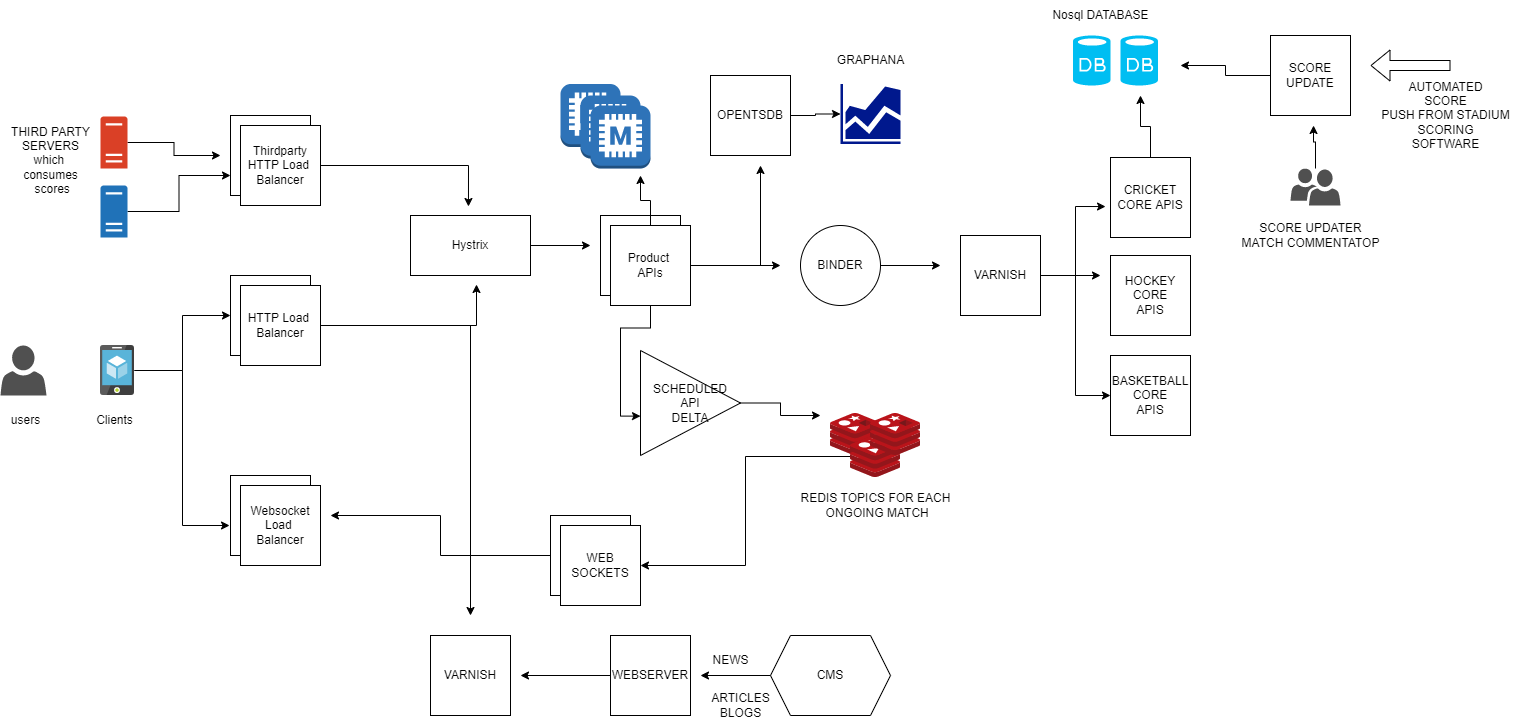

The diagram above was exported from draw.io. Its source (the exported page's mxGraphModel, read from the mxfile embedded in the PNG):
<mxGraphModel dx="1234" dy="728" grid="1" gridSize="10" guides="1" tooltips="1" connect="1" arrows="1" fold="1" page="1" pageScale="1" pageWidth="827" pageHeight="1169" math="0" shadow="0">
  <root>
    <mxCell id="0" />
    <mxCell id="1" parent="0" />
    <mxCell id="2vj0z6LZx49xJcF8WHve-39" style="edgeStyle=orthogonalEdgeStyle;rounded=0;orthogonalLoop=1;jettySize=auto;html=1;entryX=0;entryY=0.5;entryDx=0;entryDy=0;" parent="1" source="BDCwFgVt21oLe4HPcpM4-1" target="2vj0z6LZx49xJcF8WHve-5" edge="1">
      <mxGeometry relative="1" as="geometry" />
    </mxCell>
    <mxCell id="2vj0z6LZx49xJcF8WHve-40" style="edgeStyle=orthogonalEdgeStyle;rounded=0;orthogonalLoop=1;jettySize=auto;html=1;entryX=-0.012;entryY=0.625;entryDx=0;entryDy=0;entryPerimeter=0;" parent="1" source="BDCwFgVt21oLe4HPcpM4-1" target="2vj0z6LZx49xJcF8WHve-7" edge="1">
      <mxGeometry relative="1" as="geometry" />
    </mxCell>
    <mxCell id="BDCwFgVt21oLe4HPcpM4-1" value="" style="sketch=0;aspect=fixed;html=1;points=[];align=center;image;fontSize=12;image=img/lib/mscae/App_Service_Mobile_App.svg;" parent="1" vertex="1">
      <mxGeometry x="110" y="350" width="34" height="50" as="geometry" />
    </mxCell>
    <mxCell id="BDCwFgVt21oLe4HPcpM4-2" value="" style="sketch=0;pointerEvents=1;shadow=0;dashed=0;html=1;strokeColor=none;fillColor=#505050;labelPosition=center;verticalLabelPosition=bottom;verticalAlign=top;outlineConnect=0;align=center;shape=mxgraph.office.users.user;" parent="1" vertex="1">
      <mxGeometry x="10" y="350" width="46" height="50" as="geometry" />
    </mxCell>
    <mxCell id="2vj0z6LZx49xJcF8WHve-38" style="edgeStyle=orthogonalEdgeStyle;rounded=0;orthogonalLoop=1;jettySize=auto;html=1;entryX=0;entryY=0.75;entryDx=0;entryDy=0;" parent="1" source="2vj0z6LZx49xJcF8WHve-1" target="2vj0z6LZx49xJcF8WHve-3" edge="1">
      <mxGeometry relative="1" as="geometry" />
    </mxCell>
    <mxCell id="2vj0z6LZx49xJcF8WHve-1" value="" style="sketch=0;pointerEvents=1;shadow=0;dashed=0;html=1;strokeColor=none;labelPosition=center;verticalLabelPosition=bottom;verticalAlign=top;outlineConnect=0;align=center;shape=mxgraph.office.servers.physical_host;fillColor=#2072B8;" parent="1" vertex="1">
      <mxGeometry x="110" y="190" width="27" height="52" as="geometry" />
    </mxCell>
    <mxCell id="2vj0z6LZx49xJcF8WHve-37" style="edgeStyle=orthogonalEdgeStyle;rounded=0;orthogonalLoop=1;jettySize=auto;html=1;" parent="1" source="2vj0z6LZx49xJcF8WHve-2" edge="1">
      <mxGeometry relative="1" as="geometry">
        <mxPoint x="230" y="160" as="targetPoint" />
      </mxGeometry>
    </mxCell>
    <mxCell id="2vj0z6LZx49xJcF8WHve-2" value="" style="sketch=0;pointerEvents=1;shadow=0;dashed=0;html=1;strokeColor=none;labelPosition=center;verticalLabelPosition=bottom;verticalAlign=top;outlineConnect=0;align=center;shape=mxgraph.office.servers.server_generic;fillColor=#DA4026;" parent="1" vertex="1">
      <mxGeometry x="110" y="121" width="27" height="52" as="geometry" />
    </mxCell>
    <mxCell id="2vj0z6LZx49xJcF8WHve-3" value="" style="whiteSpace=wrap;html=1;aspect=fixed;" parent="1" vertex="1">
      <mxGeometry x="240" y="120" width="80" height="80" as="geometry" />
    </mxCell>
    <mxCell id="2vj0z6LZx49xJcF8WHve-41" style="edgeStyle=orthogonalEdgeStyle;rounded=0;orthogonalLoop=1;jettySize=auto;html=1;entryX=0.483;entryY=-0.15;entryDx=0;entryDy=0;entryPerimeter=0;" parent="1" source="2vj0z6LZx49xJcF8WHve-4" target="2vj0z6LZx49xJcF8WHve-9" edge="1">
      <mxGeometry relative="1" as="geometry" />
    </mxCell>
    <mxCell id="2vj0z6LZx49xJcF8WHve-4" value="Thirdparty&lt;br&gt;HTTP Load&amp;nbsp;&lt;br&gt;Balancer" style="whiteSpace=wrap;html=1;aspect=fixed;" parent="1" vertex="1">
      <mxGeometry x="250" y="130" width="80" height="80" as="geometry" />
    </mxCell>
    <mxCell id="2vj0z6LZx49xJcF8WHve-5" value="" style="whiteSpace=wrap;html=1;aspect=fixed;" parent="1" vertex="1">
      <mxGeometry x="240" y="280" width="80" height="80" as="geometry" />
    </mxCell>
    <mxCell id="2vj0z6LZx49xJcF8WHve-42" style="edgeStyle=orthogonalEdgeStyle;rounded=0;orthogonalLoop=1;jettySize=auto;html=1;entryX=0.55;entryY=1.15;entryDx=0;entryDy=0;entryPerimeter=0;" parent="1" source="2vj0z6LZx49xJcF8WHve-6" target="2vj0z6LZx49xJcF8WHve-9" edge="1">
      <mxGeometry relative="1" as="geometry" />
    </mxCell>
    <mxCell id="2vj0z6LZx49xJcF8WHve-43" style="edgeStyle=orthogonalEdgeStyle;rounded=0;orthogonalLoop=1;jettySize=auto;html=1;" parent="1" source="2vj0z6LZx49xJcF8WHve-6" edge="1">
      <mxGeometry relative="1" as="geometry">
        <mxPoint x="480" y="620" as="targetPoint" />
      </mxGeometry>
    </mxCell>
    <mxCell id="2vj0z6LZx49xJcF8WHve-6" value="HTTP Load&amp;nbsp;&lt;br&gt;Balancer" style="whiteSpace=wrap;html=1;aspect=fixed;" parent="1" vertex="1">
      <mxGeometry x="250" y="290" width="80" height="80" as="geometry" />
    </mxCell>
    <mxCell id="2vj0z6LZx49xJcF8WHve-7" value="" style="whiteSpace=wrap;html=1;aspect=fixed;" parent="1" vertex="1">
      <mxGeometry x="240" y="480" width="80" height="80" as="geometry" />
    </mxCell>
    <mxCell id="2vj0z6LZx49xJcF8WHve-8" value="Websocket&lt;br&gt;Load&amp;nbsp;&lt;br&gt;Balancer" style="whiteSpace=wrap;html=1;aspect=fixed;" parent="1" vertex="1">
      <mxGeometry x="250" y="490" width="80" height="80" as="geometry" />
    </mxCell>
    <mxCell id="2vj0z6LZx49xJcF8WHve-48" style="edgeStyle=orthogonalEdgeStyle;rounded=0;orthogonalLoop=1;jettySize=auto;html=1;" parent="1" source="2vj0z6LZx49xJcF8WHve-9" edge="1">
      <mxGeometry relative="1" as="geometry">
        <mxPoint x="600" y="250" as="targetPoint" />
      </mxGeometry>
    </mxCell>
    <mxCell id="2vj0z6LZx49xJcF8WHve-9" value="Hystrix" style="rounded=0;whiteSpace=wrap;html=1;" parent="1" vertex="1">
      <mxGeometry x="420" y="220" width="120" height="60" as="geometry" />
    </mxCell>
    <mxCell id="2vj0z6LZx49xJcF8WHve-10" value="VARNISH" style="whiteSpace=wrap;html=1;aspect=fixed;" parent="1" vertex="1">
      <mxGeometry x="440" y="640" width="80" height="80" as="geometry" />
    </mxCell>
    <mxCell id="2vj0z6LZx49xJcF8WHve-44" style="edgeStyle=orthogonalEdgeStyle;rounded=0;orthogonalLoop=1;jettySize=auto;html=1;" parent="1" source="2vj0z6LZx49xJcF8WHve-11" edge="1">
      <mxGeometry relative="1" as="geometry">
        <mxPoint x="340" y="520" as="targetPoint" />
      </mxGeometry>
    </mxCell>
    <mxCell id="2vj0z6LZx49xJcF8WHve-11" value="" style="whiteSpace=wrap;html=1;aspect=fixed;" parent="1" vertex="1">
      <mxGeometry x="560" y="520" width="80" height="80" as="geometry" />
    </mxCell>
    <mxCell id="2vj0z6LZx49xJcF8WHve-12" value="WEB&lt;br&gt;SOCKETS" style="whiteSpace=wrap;html=1;aspect=fixed;" parent="1" vertex="1">
      <mxGeometry x="570" y="530" width="80" height="80" as="geometry" />
    </mxCell>
    <mxCell id="2vj0z6LZx49xJcF8WHve-13" value="" style="whiteSpace=wrap;html=1;aspect=fixed;" parent="1" vertex="1">
      <mxGeometry x="610" y="220" width="80" height="80" as="geometry" />
    </mxCell>
    <mxCell id="2vj0z6LZx49xJcF8WHve-58" style="edgeStyle=orthogonalEdgeStyle;rounded=0;orthogonalLoop=1;jettySize=auto;html=1;" parent="1" source="2vj0z6LZx49xJcF8WHve-14" edge="1">
      <mxGeometry relative="1" as="geometry">
        <mxPoint x="650" y="180" as="targetPoint" />
      </mxGeometry>
    </mxCell>
    <mxCell id="2vj0z6LZx49xJcF8WHve-59" style="edgeStyle=orthogonalEdgeStyle;rounded=0;orthogonalLoop=1;jettySize=auto;html=1;entryX=0;entryY=0.625;entryDx=0;entryDy=0;entryPerimeter=0;" parent="1" source="2vj0z6LZx49xJcF8WHve-14" target="2vj0z6LZx49xJcF8WHve-16" edge="1">
      <mxGeometry relative="1" as="geometry" />
    </mxCell>
    <mxCell id="2vj0z6LZx49xJcF8WHve-67" style="edgeStyle=orthogonalEdgeStyle;rounded=0;orthogonalLoop=1;jettySize=auto;html=1;" parent="1" source="2vj0z6LZx49xJcF8WHve-14" edge="1">
      <mxGeometry relative="1" as="geometry">
        <mxPoint x="790" y="270" as="targetPoint" />
      </mxGeometry>
    </mxCell>
    <mxCell id="2vj0z6LZx49xJcF8WHve-68" style="edgeStyle=orthogonalEdgeStyle;rounded=0;orthogonalLoop=1;jettySize=auto;html=1;" parent="1" source="2vj0z6LZx49xJcF8WHve-14" edge="1">
      <mxGeometry relative="1" as="geometry">
        <mxPoint x="770" y="170" as="targetPoint" />
      </mxGeometry>
    </mxCell>
    <mxCell id="2vj0z6LZx49xJcF8WHve-14" value="Product&amp;nbsp;&lt;br&gt;APIs" style="whiteSpace=wrap;html=1;aspect=fixed;" parent="1" vertex="1">
      <mxGeometry x="620" y="230" width="80" height="80" as="geometry" />
    </mxCell>
    <mxCell id="2vj0z6LZx49xJcF8WHve-69" style="edgeStyle=orthogonalEdgeStyle;rounded=0;orthogonalLoop=1;jettySize=auto;html=1;" parent="1" source="2vj0z6LZx49xJcF8WHve-15" target="2vj0z6LZx49xJcF8WHve-70" edge="1">
      <mxGeometry relative="1" as="geometry">
        <mxPoint x="840" y="120" as="targetPoint" />
      </mxGeometry>
    </mxCell>
    <mxCell id="2vj0z6LZx49xJcF8WHve-15" value="OPENTSDB" style="whiteSpace=wrap;html=1;aspect=fixed;" parent="1" vertex="1">
      <mxGeometry x="720" y="80" width="80" height="80" as="geometry" />
    </mxCell>
    <mxCell id="2vj0z6LZx49xJcF8WHve-65" style="edgeStyle=orthogonalEdgeStyle;rounded=0;orthogonalLoop=1;jettySize=auto;html=1;" parent="1" source="2vj0z6LZx49xJcF8WHve-16" edge="1">
      <mxGeometry relative="1" as="geometry">
        <mxPoint x="830" y="420" as="targetPoint" />
      </mxGeometry>
    </mxCell>
    <mxCell id="2vj0z6LZx49xJcF8WHve-16" value="SCHEDULED&lt;br&gt;API&lt;br&gt;DELTA" style="triangle;whiteSpace=wrap;html=1;" parent="1" vertex="1">
      <mxGeometry x="650" y="355" width="100" height="105" as="geometry" />
    </mxCell>
    <mxCell id="2vj0z6LZx49xJcF8WHve-72" style="edgeStyle=orthogonalEdgeStyle;rounded=0;orthogonalLoop=1;jettySize=auto;html=1;" parent="1" source="2vj0z6LZx49xJcF8WHve-17" edge="1">
      <mxGeometry relative="1" as="geometry">
        <mxPoint x="950" y="270" as="targetPoint" />
      </mxGeometry>
    </mxCell>
    <mxCell id="2vj0z6LZx49xJcF8WHve-17" value="BINDER" style="ellipse;whiteSpace=wrap;html=1;aspect=fixed;" parent="1" vertex="1">
      <mxGeometry x="810" y="230" width="80" height="80" as="geometry" />
    </mxCell>
    <mxCell id="2vj0z6LZx49xJcF8WHve-18" value="" style="sketch=0;aspect=fixed;html=1;points=[];align=center;image;fontSize=12;image=img/lib/mscae/Cache_Redis_Product.svg;" parent="1" vertex="1">
      <mxGeometry x="840" y="418" width="50" height="42" as="geometry" />
    </mxCell>
    <mxCell id="2vj0z6LZx49xJcF8WHve-64" style="edgeStyle=orthogonalEdgeStyle;rounded=0;orthogonalLoop=1;jettySize=auto;html=1;entryX=1;entryY=0.5;entryDx=0;entryDy=0;" parent="1" source="2vj0z6LZx49xJcF8WHve-19" target="2vj0z6LZx49xJcF8WHve-12" edge="1">
      <mxGeometry relative="1" as="geometry" />
    </mxCell>
    <mxCell id="2vj0z6LZx49xJcF8WHve-19" value="" style="sketch=0;aspect=fixed;html=1;points=[];align=center;image;fontSize=12;image=img/lib/mscae/Cache_Redis_Product.svg;" parent="1" vertex="1">
      <mxGeometry x="860" y="440" width="50" height="42" as="geometry" />
    </mxCell>
    <mxCell id="2vj0z6LZx49xJcF8WHve-20" value="" style="sketch=0;aspect=fixed;html=1;points=[];align=center;image;fontSize=12;image=img/lib/mscae/Cache_Redis_Product.svg;" parent="1" vertex="1">
      <mxGeometry x="880" y="418" width="50" height="42" as="geometry" />
    </mxCell>
    <mxCell id="2vj0z6LZx49xJcF8WHve-60" style="edgeStyle=orthogonalEdgeStyle;rounded=0;orthogonalLoop=1;jettySize=auto;html=1;" parent="1" source="2vj0z6LZx49xJcF8WHve-21" edge="1">
      <mxGeometry relative="1" as="geometry">
        <mxPoint x="530" y="680" as="targetPoint" />
      </mxGeometry>
    </mxCell>
    <mxCell id="2vj0z6LZx49xJcF8WHve-21" value="WEBSERVER" style="whiteSpace=wrap;html=1;aspect=fixed;" parent="1" vertex="1">
      <mxGeometry x="620" y="640" width="80" height="80" as="geometry" />
    </mxCell>
    <mxCell id="2vj0z6LZx49xJcF8WHve-61" style="edgeStyle=orthogonalEdgeStyle;rounded=0;orthogonalLoop=1;jettySize=auto;html=1;" parent="1" source="2vj0z6LZx49xJcF8WHve-22" edge="1">
      <mxGeometry relative="1" as="geometry">
        <mxPoint x="710" y="680" as="targetPoint" />
      </mxGeometry>
    </mxCell>
    <mxCell id="2vj0z6LZx49xJcF8WHve-22" value="CMS" style="shape=hexagon;perimeter=hexagonPerimeter2;whiteSpace=wrap;html=1;fixedSize=1;" parent="1" vertex="1">
      <mxGeometry x="780" y="640" width="120" height="80" as="geometry" />
    </mxCell>
    <mxCell id="2vj0z6LZx49xJcF8WHve-23" value="HOCKEY&lt;br&gt;CORE&lt;br&gt;APIS" style="whiteSpace=wrap;html=1;aspect=fixed;" parent="1" vertex="1">
      <mxGeometry x="1120" y="260" width="80" height="80" as="geometry" />
    </mxCell>
    <mxCell id="2vj0z6LZx49xJcF8WHve-73" style="edgeStyle=orthogonalEdgeStyle;rounded=0;orthogonalLoop=1;jettySize=auto;html=1;" parent="1" source="2vj0z6LZx49xJcF8WHve-24" edge="1">
      <mxGeometry relative="1" as="geometry">
        <mxPoint x="1110" y="280" as="targetPoint" />
      </mxGeometry>
    </mxCell>
    <mxCell id="2vj0z6LZx49xJcF8WHve-74" style="edgeStyle=orthogonalEdgeStyle;rounded=0;orthogonalLoop=1;jettySize=auto;html=1;entryX=-0.062;entryY=0.613;entryDx=0;entryDy=0;entryPerimeter=0;" parent="1" source="2vj0z6LZx49xJcF8WHve-24" target="2vj0z6LZx49xJcF8WHve-26" edge="1">
      <mxGeometry relative="1" as="geometry" />
    </mxCell>
    <mxCell id="2vj0z6LZx49xJcF8WHve-75" style="edgeStyle=orthogonalEdgeStyle;rounded=0;orthogonalLoop=1;jettySize=auto;html=1;entryX=0;entryY=0.5;entryDx=0;entryDy=0;" parent="1" source="2vj0z6LZx49xJcF8WHve-24" target="2vj0z6LZx49xJcF8WHve-25" edge="1">
      <mxGeometry relative="1" as="geometry" />
    </mxCell>
    <mxCell id="2vj0z6LZx49xJcF8WHve-24" value="VARNISH" style="whiteSpace=wrap;html=1;aspect=fixed;" parent="1" vertex="1">
      <mxGeometry x="970" y="240" width="80" height="80" as="geometry" />
    </mxCell>
    <mxCell id="2vj0z6LZx49xJcF8WHve-25" value="BASKETBALL&lt;br&gt;CORE&lt;br&gt;APIS" style="whiteSpace=wrap;html=1;aspect=fixed;" parent="1" vertex="1">
      <mxGeometry x="1120" y="360" width="80" height="80" as="geometry" />
    </mxCell>
    <mxCell id="2vj0z6LZx49xJcF8WHve-76" style="edgeStyle=orthogonalEdgeStyle;rounded=0;orthogonalLoop=1;jettySize=auto;html=1;" parent="1" source="2vj0z6LZx49xJcF8WHve-26" edge="1">
      <mxGeometry relative="1" as="geometry">
        <mxPoint x="1150" y="100" as="targetPoint" />
      </mxGeometry>
    </mxCell>
    <mxCell id="2vj0z6LZx49xJcF8WHve-26" value="CRICKET&lt;br&gt;CORE APIS" style="whiteSpace=wrap;html=1;aspect=fixed;" parent="1" vertex="1">
      <mxGeometry x="1120" y="162" width="80" height="80" as="geometry" />
    </mxCell>
    <mxCell id="2vj0z6LZx49xJcF8WHve-27" value="" style="verticalLabelPosition=bottom;html=1;verticalAlign=top;align=center;strokeColor=none;fillColor=#00BEF2;shape=mxgraph.azure.database;" parent="1" vertex="1">
      <mxGeometry x="1082.5" y="40" width="37.5" height="50" as="geometry" />
    </mxCell>
    <mxCell id="2vj0z6LZx49xJcF8WHve-28" value="" style="verticalLabelPosition=bottom;html=1;verticalAlign=top;align=center;strokeColor=none;fillColor=#00BEF2;shape=mxgraph.azure.database;" parent="1" vertex="1">
      <mxGeometry x="1130" y="40" width="37.5" height="50" as="geometry" />
    </mxCell>
    <mxCell id="2vj0z6LZx49xJcF8WHve-78" style="edgeStyle=orthogonalEdgeStyle;rounded=0;orthogonalLoop=1;jettySize=auto;html=1;" parent="1" source="2vj0z6LZx49xJcF8WHve-29" edge="1">
      <mxGeometry relative="1" as="geometry">
        <mxPoint x="1190" y="70" as="targetPoint" />
      </mxGeometry>
    </mxCell>
    <mxCell id="2vj0z6LZx49xJcF8WHve-29" value="SCORE&lt;br&gt;UPDATE" style="whiteSpace=wrap;html=1;aspect=fixed;" parent="1" vertex="1">
      <mxGeometry x="1280" y="40" width="80" height="80" as="geometry" />
    </mxCell>
    <mxCell id="2vj0z6LZx49xJcF8WHve-77" style="edgeStyle=orthogonalEdgeStyle;rounded=0;orthogonalLoop=1;jettySize=auto;html=1;entryX=0.538;entryY=1.125;entryDx=0;entryDy=0;entryPerimeter=0;" parent="1" source="2vj0z6LZx49xJcF8WHve-30" target="2vj0z6LZx49xJcF8WHve-29" edge="1">
      <mxGeometry relative="1" as="geometry" />
    </mxCell>
    <mxCell id="2vj0z6LZx49xJcF8WHve-30" value="" style="sketch=0;pointerEvents=1;shadow=0;dashed=0;html=1;strokeColor=none;labelPosition=center;verticalLabelPosition=bottom;verticalAlign=top;align=center;fillColor=#505050;shape=mxgraph.mscae.intune.user_group" parent="1" vertex="1">
      <mxGeometry x="1300" y="173" width="50" height="37" as="geometry" />
    </mxCell>
    <mxCell id="2vj0z6LZx49xJcF8WHve-31" value="" style="shape=flexArrow;endArrow=classic;html=1;rounded=0;" parent="1" edge="1">
      <mxGeometry width="50" height="50" relative="1" as="geometry">
        <mxPoint x="1460" y="70" as="sourcePoint" />
        <mxPoint x="1380" y="70" as="targetPoint" />
      </mxGeometry>
    </mxCell>
    <mxCell id="2vj0z6LZx49xJcF8WHve-33" value="THIRD PARTY&lt;br&gt;SERVERS&lt;br&gt;which &lt;br&gt;consumes&lt;br&gt;&amp;nbsp;scores" style="text;html=1;align=center;verticalAlign=middle;resizable=0;points=[];autosize=1;strokeColor=none;fillColor=none;" parent="1" vertex="1">
      <mxGeometry x="10" y="120" width="100" height="90" as="geometry" />
    </mxCell>
    <mxCell id="2vj0z6LZx49xJcF8WHve-34" value="users" style="text;html=1;align=center;verticalAlign=middle;resizable=0;points=[];autosize=1;strokeColor=none;fillColor=none;" parent="1" vertex="1">
      <mxGeometry x="10" y="410" width="50" height="30" as="geometry" />
    </mxCell>
    <mxCell id="2vj0z6LZx49xJcF8WHve-35" value="Clients&lt;br&gt;" style="text;html=1;align=center;verticalAlign=middle;resizable=0;points=[];autosize=1;strokeColor=none;fillColor=none;" parent="1" vertex="1">
      <mxGeometry x="93.5" y="410" width="60" height="30" as="geometry" />
    </mxCell>
    <mxCell id="2vj0z6LZx49xJcF8WHve-36" value="" style="outlineConnect=0;dashed=0;verticalLabelPosition=bottom;verticalAlign=top;align=center;html=1;shape=mxgraph.aws3.memcached;fillColor=#2E73B8;gradientColor=none;" parent="1" vertex="1">
      <mxGeometry x="570" y="88.5" width="60" height="63" as="geometry" />
    </mxCell>
    <mxCell id="2vj0z6LZx49xJcF8WHve-56" value="" style="outlineConnect=0;dashed=0;verticalLabelPosition=bottom;verticalAlign=top;align=center;html=1;shape=mxgraph.aws3.memcached;fillColor=#2E73B8;gradientColor=none;" parent="1" vertex="1">
      <mxGeometry x="590" y="100" width="60" height="63" as="geometry" />
    </mxCell>
    <mxCell id="2vj0z6LZx49xJcF8WHve-57" value="" style="outlineConnect=0;dashed=0;verticalLabelPosition=bottom;verticalAlign=top;align=center;html=1;shape=mxgraph.aws3.memcached;fillColor=#2E73B8;gradientColor=none;" parent="1" vertex="1">
      <mxGeometry x="600" y="110" width="60" height="63" as="geometry" />
    </mxCell>
    <mxCell id="2vj0z6LZx49xJcF8WHve-62" value="NEWS" style="text;html=1;align=center;verticalAlign=middle;resizable=0;points=[];autosize=1;strokeColor=none;fillColor=none;" parent="1" vertex="1">
      <mxGeometry x="710" y="650" width="60" height="30" as="geometry" />
    </mxCell>
    <mxCell id="2vj0z6LZx49xJcF8WHve-63" value="ARTICLES&lt;br&gt;BLOGS" style="text;html=1;align=center;verticalAlign=middle;resizable=0;points=[];autosize=1;strokeColor=none;fillColor=none;" parent="1" vertex="1">
      <mxGeometry x="710" y="690" width="80" height="40" as="geometry" />
    </mxCell>
    <mxCell id="2vj0z6LZx49xJcF8WHve-66" value="REDIS TOPICS FOR EACH&lt;br&gt;&amp;nbsp;ONGOING MATCH" style="text;html=1;align=center;verticalAlign=middle;resizable=0;points=[];autosize=1;strokeColor=none;fillColor=none;" parent="1" vertex="1">
      <mxGeometry x="800" y="490" width="170" height="40" as="geometry" />
    </mxCell>
    <mxCell id="2vj0z6LZx49xJcF8WHve-70" value="" style="sketch=0;aspect=fixed;pointerEvents=1;shadow=0;dashed=0;html=1;strokeColor=none;labelPosition=center;verticalLabelPosition=bottom;verticalAlign=top;align=center;fillColor=#00188D;shape=mxgraph.mscae.general.graph" parent="1" vertex="1">
      <mxGeometry x="850" y="88.5" width="60" height="60" as="geometry" />
    </mxCell>
    <mxCell id="2vj0z6LZx49xJcF8WHve-71" value="GRAPHANA" style="text;html=1;align=center;verticalAlign=middle;resizable=0;points=[];autosize=1;strokeColor=none;fillColor=none;" parent="1" vertex="1">
      <mxGeometry x="835" y="50" width="90" height="30" as="geometry" />
    </mxCell>
    <mxCell id="2vj0z6LZx49xJcF8WHve-79" value="SCORE UPDATER&lt;br&gt;MATCH COMMENTATOP" style="text;html=1;align=center;verticalAlign=middle;resizable=0;points=[];autosize=1;strokeColor=none;fillColor=none;" parent="1" vertex="1">
      <mxGeometry x="1240" y="220" width="160" height="40" as="geometry" />
    </mxCell>
    <mxCell id="2vj0z6LZx49xJcF8WHve-80" value="Nosql DATABASE" style="text;html=1;align=center;verticalAlign=middle;resizable=0;points=[];autosize=1;strokeColor=none;fillColor=none;" parent="1" vertex="1">
      <mxGeometry x="1050" y="5" width="120" height="30" as="geometry" />
    </mxCell>
    <mxCell id="2vj0z6LZx49xJcF8WHve-81" value="AUTOMATED&lt;br&gt;SCORE&lt;br&gt;PUSH FROM STADIUM&lt;br&gt;SCORING&lt;br&gt;SOFTWARE" style="text;html=1;align=center;verticalAlign=middle;resizable=0;points=[];autosize=1;strokeColor=none;fillColor=none;" parent="1" vertex="1">
      <mxGeometry x="1380" y="75" width="150" height="90" as="geometry" />
    </mxCell>
  </root>
</mxGraphModel>